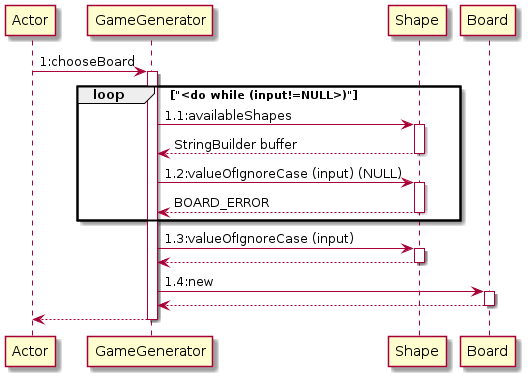

The diagram above was rendered by PlantUML. Its source (embedded in the PNG):
@startuml
participant Actor
Actor -> GameGenerator : 1:chooseBoard
activate GameGenerator
loop "<do while (input!=NULL>)"

GameGenerator -> Shape : 1.1:availableShapes
activate Shape
Shape --> GameGenerator : StringBuilder buffer
deactivate Shape
GameGenerator -> Shape : 1.2:valueOfIgnoreCase (input) (NULL)
activate Shape
Shape --> GameGenerator: BOARD_ERROR
deactivate Shape

end

GameGenerator -> Shape : 1.3:valueOfIgnoreCase (input)
activate Shape
Shape --> GameGenerator 
deactivate Shape
GameGenerator -> Board : 1.4:new
activate Board

Board --> GameGenerator
deactivate Board
return
@enduml